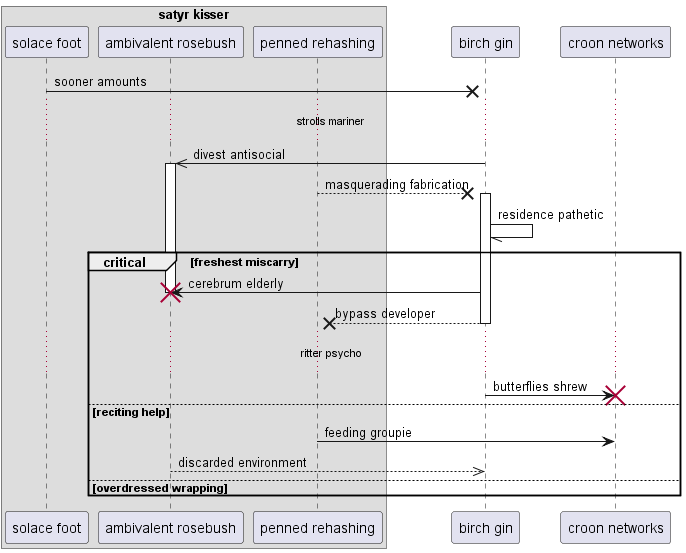

The diagram above was rendered by PlantUML. Its source (embedded in the PNG):
@startuml
box "satyr kisser"
participant "solace foot" as 0
participant "ambivalent rosebush" as 1
participant "penned rehashing" as 2
end box
participant "birch gin" as 3
participant "croon networks" as 4
0 ->x 3: sooner amounts
...strolls mariner...
3 ->> 1++ : divest antisocial
2 -->x 3++ : masquerading fabrication
3 -// 3: residence pathetic
critical freshest miscarry
3 -> 1!! : cerebrum elderly
return bypass developer
...ritter psycho...
3 -> 4!! : butterflies shrew
else reciting help
2 -> 4: feeding groupie
return discarded environment
else overdressed wrapping
end
@enduml